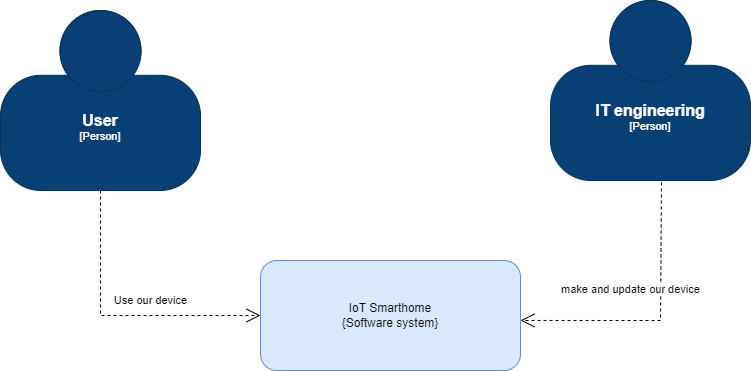

The diagram above was exported from draw.io. Its source (the exported page's mxGraphModel, read from the mxfile embedded in the PNG):
<mxGraphModel dx="1358" dy="860" grid="1" gridSize="10" guides="1" tooltips="1" connect="1" arrows="1" fold="1" page="1" pageScale="1" pageWidth="827" pageHeight="1169" math="0" shadow="0">
  <root>
    <mxCell id="wIhs6ztdcWoKoFWobw43-0" />
    <mxCell id="wIhs6ztdcWoKoFWobw43-1" parent="wIhs6ztdcWoKoFWobw43-0" />
    <UserObject label="IoT Smarthome&lt;div&gt;{Software system}&lt;/div&gt;" link="data:page/id,JIMe8uPtaaFQI99hLX_z" id="wIhs6ztdcWoKoFWobw43-2">
      <mxCell style="rounded=1;whiteSpace=wrap;html=1;fillColor=#dae8fc;strokeColor=#6c8ebf;" parent="wIhs6ztdcWoKoFWobw43-1" vertex="1">
        <mxGeometry x="300" y="320" width="260" height="110" as="geometry" />
      </mxCell>
    </UserObject>
    <object placeholders="1" c4Name="User" c4Type="Person" c4Description="" label="&lt;font style=&quot;font-size: 16px&quot;&gt;&lt;b&gt;%c4Name%&lt;/b&gt;&lt;/font&gt;&lt;div&gt;[%c4Type%]&lt;/div&gt;&lt;br&gt;&lt;div&gt;&lt;font style=&quot;font-size: 11px&quot;&gt;&lt;font color=&quot;#cccccc&quot;&gt;%c4Description%&lt;/font&gt;&lt;/div&gt;" id="GhwIF3a3fvLMOWuiDitE-0">
      <mxCell style="html=1;fontSize=11;dashed=0;whiteSpace=wrap;fillColor=#083F75;strokeColor=#06315C;fontColor=#ffffff;shape=mxgraph.c4.person2;align=center;metaEdit=1;points=[[0.5,0,0],[1,0.5,0],[1,0.75,0],[0.75,1,0],[0.5,1,0],[0.25,1,0],[0,0.75,0],[0,0.5,0]];resizable=0;" parent="wIhs6ztdcWoKoFWobw43-1" vertex="1">
        <mxGeometry x="40" y="70" width="200" height="180" as="geometry" />
      </mxCell>
    </object>
    <object placeholders="1" c4Name="IT engineering" c4Type="Person" c4Description="" label="&lt;font style=&quot;font-size: 16px&quot;&gt;&lt;b&gt;%c4Name%&lt;/b&gt;&lt;/font&gt;&lt;div&gt;[%c4Type%]&lt;/div&gt;&lt;br&gt;&lt;div&gt;&lt;font style=&quot;font-size: 11px&quot;&gt;&lt;font color=&quot;#cccccc&quot;&gt;%c4Description%&lt;/font&gt;&lt;/div&gt;" id="GhwIF3a3fvLMOWuiDitE-1">
      <mxCell style="html=1;fontSize=11;dashed=0;whiteSpace=wrap;fillColor=#083F75;strokeColor=#06315C;fontColor=#ffffff;shape=mxgraph.c4.person2;align=center;metaEdit=1;points=[[0.5,0,0],[1,0.5,0],[1,0.75,0],[0.75,1,0],[0.5,1,0],[0.25,1,0],[0,0.75,0],[0,0.5,0]];resizable=0;" parent="wIhs6ztdcWoKoFWobw43-1" vertex="1">
        <mxGeometry x="590" y="60" width="200" height="180" as="geometry" />
      </mxCell>
    </object>
    <mxCell id="P_o9qdQxSzVzoGsVMdsx-0" value="Use our device" style="endArrow=open;endSize=12;dashed=1;html=1;rounded=0;exitX=0.5;exitY=1;exitDx=0;exitDy=0;exitPerimeter=0;entryX=0;entryY=0.5;entryDx=0;entryDy=0;" parent="wIhs6ztdcWoKoFWobw43-1" source="GhwIF3a3fvLMOWuiDitE-0" target="wIhs6ztdcWoKoFWobw43-2" edge="1">
      <mxGeometry x="0.2281" y="15" width="160" relative="1" as="geometry">
        <mxPoint x="490" y="340" as="sourcePoint" />
        <mxPoint x="650" y="340" as="targetPoint" />
        <Array as="points">
          <mxPoint x="140" y="375" />
        </Array>
        <mxPoint as="offset" />
      </mxGeometry>
    </mxCell>
    <mxCell id="P_o9qdQxSzVzoGsVMdsx-1" value="make and update our device" style="endArrow=open;endSize=12;dashed=1;html=1;rounded=0;exitX=0.555;exitY=1.011;exitDx=0;exitDy=0;exitPerimeter=0;entryX=1;entryY=0.545;entryDx=0;entryDy=0;entryPerimeter=0;" parent="wIhs6ztdcWoKoFWobw43-1" source="GhwIF3a3fvLMOWuiDitE-1" target="wIhs6ztdcWoKoFWobw43-2" edge="1">
      <mxGeometry x="-0.2311" y="-30" width="160" relative="1" as="geometry">
        <mxPoint x="490" y="340" as="sourcePoint" />
        <mxPoint x="650" y="340" as="targetPoint" />
        <Array as="points">
          <mxPoint x="700" y="380" />
        </Array>
        <mxPoint as="offset" />
      </mxGeometry>
    </mxCell>
  </root>
</mxGraphModel>